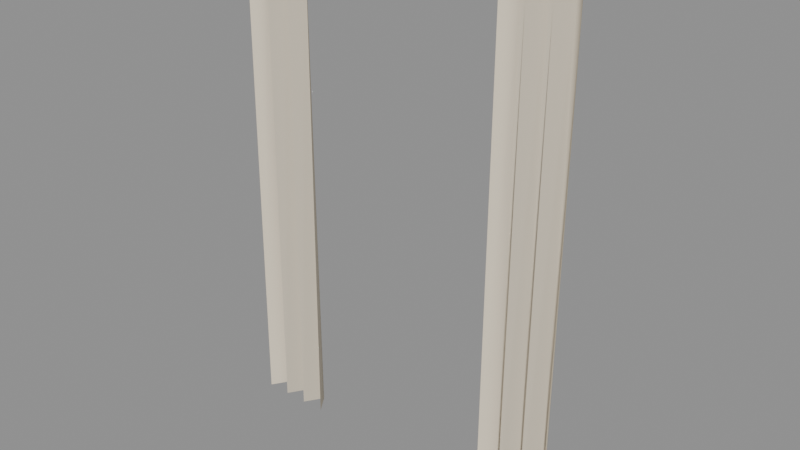 # Source: city_curtain_linen.blend  (saved by Blender 5.4.6; exported with 4.5.12 LTS)
import bpy
from mathutils import Matrix  # noqa: F401  (used for matrix-valued properties, if any)

bpy.ops.wm.read_factory_settings(use_empty=True)
scene = bpy.context.scene
scene.name = 'CityCurtainLinenAsset'

# ---- collections
col_stubby_citycurtainlinen = bpy.data.collections.new('STUBBY_CityCurtainLinen'); scene.collection.children.link(col_stubby_citycurtainlinen)

# ---- materials (node trees are filled in below, after node groups)
mat_city_fabriclinen = bpy.data.materials.new('City_FabricLinen')
mat_city_fabriclinen.diffuse_color = (0.807, 0.7157, 0.5647, 1.0)
mat_city_titanium = bpy.data.materials.new('City_Titanium')
mat_city_titanium.use_backface_culling = True
mat_city_titanium.diffuse_color = (0.4793, 0.5029, 0.5395, 1.0)

# ---- material node trees
mat_city_fabriclinen.use_nodes = True; mat_city_fabriclinen.node_tree.nodes.clear()
_N = mat_city_fabriclinen.node_tree.nodes; _L = mat_city_fabriclinen.node_tree.links
n0 = _N.new('ShaderNodeBsdfPrincipled'); n0.name = 'Principled BSDF'; n0.location = (-200, 100)
n0.inputs[0].default_value = (0.807, 0.7157, 0.5647, 1.0)
n0.inputs[2].default_value = 0.95
n0.inputs[10].default_value = 0.005
n1 = _N.new('ShaderNodeOutputMaterial'); n1.name = 'Material Output'; n1.location = (200, 100)
_L.new(n0.outputs[0], n1.inputs[0])
n1.is_active_output = True
mat_city_titanium.use_nodes = True; mat_city_titanium.node_tree.nodes.clear()
_N = mat_city_titanium.node_tree.nodes; _L = mat_city_titanium.node_tree.links
n0 = _N.new('ShaderNodeBsdfPrincipled'); n0.name = 'Principled BSDF'; n0.location = (-200, 100)
n0.inputs[0].default_value = (0.4793, 0.5029, 0.5395, 1.0)
n0.inputs[1].default_value = 1.0
n0.inputs[2].default_value = 0.32
n0.inputs[10].default_value = 0.005
n1 = _N.new('ShaderNodeOutputMaterial'); n1.name = 'Material Output'; n1.location = (200, 100)
_L.new(n0.outputs[0], n1.inputs[0])
n1.is_active_output = True

# ---- meshes
me_citycurtainlinen_panell = bpy.data.meshes.new('CityCurtainLinen_PanelL')
me_citycurtainlinen_panell.from_pydata([(-0.95, 0.05, 0.02), (-0.95, 0.07, 2.7), (-0.8833, 0.15, 0.02), (-0.8833, 0.13, 2.7), (-0.8167, 0.05, 0.02), (-0.8167, 0.07, 2.7), (-0.75, 0.15, 0.02), (-0.75, 0.13, 2.7), (-0.6833, 0.05, 0.02), (-0.6833, 0.07, 2.7), (-0.6167, 0.15, 0.02), (-0.6167, 0.13, 2.7), (-0.55, 0.05, 0.02), (-0.55, 0.07, 2.7)], [], [(0, 1, 3, 2), (2, 3, 5, 4), (4, 5, 7, 6), (6, 7, 9, 8), (8, 9, 11, 10), (10, 11, 13, 12)])
me_citycurtainlinen_panell.polygons.foreach_set('use_smooth', [True] * 6)
_uv = me_citycurtainlinen_panell.uv_layers.new(name='UVMap')
_uv.uv.foreach_set('vector', [0.05, 0.02, 0.07, 2.7, 0.13, 2.7, 0.15, 0.02, 0.15, 0.02, 0.13, 2.7, 0.07, 2.7, 0.05, 0.02, 0.05, 0.02, 0.07, 2.7, 0.13, 2.7, 0.15, 0.02, 0.15, 0.02, 0.13, 2.7, 0.07, 2.7, 0.05, 0.02, 0.05, 0.02, 0.07, 2.7, 0.13, 2.7, 0.15, 0.02, 0.15, 0.02, 0.13, 2.7, 0.07, 2.7, 0.05, 0.02])
me_citycurtainlinen_panell.materials.append(mat_city_fabriclinen)
me_citycurtainlinen_panell.update()
me_citycurtainlinen_panelr = bpy.data.meshes.new('CityCurtainLinen_PanelR')
me_citycurtainlinen_panelr.from_pydata([(0.55, 0.05, 0.02), (0.55, 0.07, 2.7), (0.6167, 0.15, 0.02), (0.6167, 0.13, 2.7), (0.6833, 0.05, 0.02), (0.6833, 0.07, 2.7), (0.75, 0.15, 0.02), (0.75, 0.13, 2.7), (0.8167, 0.05, 0.02), (0.8167, 0.07, 2.7), (0.8833, 0.15, 0.02), (0.8833, 0.13, 2.7), (0.95, 0.05, 0.02), (0.95, 0.07, 2.7)], [], [(0, 1, 3, 2), (2, 3, 5, 4), (4, 5, 7, 6), (6, 7, 9, 8), (8, 9, 11, 10), (10, 11, 13, 12)])
me_citycurtainlinen_panelr.polygons.foreach_set('use_smooth', [True] * 6)
_uv = me_citycurtainlinen_panelr.uv_layers.new(name='UVMap')
_uv.uv.foreach_set('vector', [0.05, 0.02, 0.07, 2.7, 0.13, 2.7, 0.15, 0.02, 0.15, 0.02, 0.13, 2.7, 0.07, 2.7, 0.05, 0.02, 0.05, 0.02, 0.07, 2.7, 0.13, 2.7, 0.15, 0.02, 0.15, 0.02, 0.13, 2.7, 0.07, 2.7, 0.05, 0.02, 0.05, 0.02, 0.07, 2.7, 0.13, 2.7, 0.15, 0.02, 0.15, 0.02, 0.13, 2.7, 0.07, 2.7, 0.05, 0.02])
me_citycurtainlinen_panelr.materials.append(mat_city_fabriclinen)
me_citycurtainlinen_panelr.update()
me_citycurtainlinen_rod = bpy.data.meshes.new('CityCurtainLinen_Rod')
me_citycurtainlinen_rod.from_pydata([(-1.0, 0.1085, 2.728), (-1.0, 0.09151, 2.728), (-1.0, 0.09151, 2.712), (-1.0, 0.1085, 2.712), (1.0, 0.1085, 2.728), (1.0, 0.09151, 2.728), (1.0, 0.09151, 2.712), (1.0, 0.1085, 2.712)], [], [(0, 1, 5, 4), (1, 2, 6, 5), (2, 3, 7, 6), (3, 0, 4, 7), (3, 2, 1, 0), (4, 5, 6, 7)])
me_citycurtainlinen_rod.polygons.foreach_set('use_smooth', [True] * 6)
_uv = me_citycurtainlinen_rod.uv_layers.new(name='UVMap')
_uv.uv.foreach_set('vector', [-1.0, 0.1085, -1.0, 0.09151, 1.0, 0.09151, 1.0, 0.1085, -1.0, 2.728, -1.0, 2.712, 1.0, 2.712, 1.0, 2.728, -1.0, 0.09151, -1.0, 0.1085, 1.0, 0.1085, 1.0, 0.09151, -1.0, 2.712, -1.0, 2.728, 1.0, 2.728, 1.0, 2.712, 0.1085, 2.712, 0.09151, 2.712, 0.09151, 2.728, 0.1085, 2.728, 0.1085, 2.728, 0.09151, 2.728, 0.09151, 2.712, 0.1085, 2.712])
me_citycurtainlinen_rod.materials.append(mat_city_titanium)
me_citycurtainlinen_rod.update()

# ---- objects
ob_citycurtainlinen_root = bpy.data.objects.new('CityCurtainLinen_Root', None)
ob_citycurtainlinen_panell = bpy.data.objects.new('CityCurtainLinen_PanelL', me_citycurtainlinen_panell)
ob_citycurtainlinen_panelr = bpy.data.objects.new('CityCurtainLinen_PanelR', me_citycurtainlinen_panelr)
ob_citycurtainlinen_rod = bpy.data.objects.new('CityCurtainLinen_Rod', me_citycurtainlinen_rod)
ob_city_curtain_linen_lod0 = bpy.data.objects.new('city_curtain_linen_LOD0', None)

# ---- transforms, parenting, visibility, modifiers, constraints
ob_citycurtainlinen_root.location = (0.0, 0.0, 0.0)
ob_citycurtainlinen_panell.parent = ob_city_curtain_linen_lod0
ob_citycurtainlinen_panell.location = (0.0, 0.0, 0.0)
ob_citycurtainlinen_panelr.parent = ob_city_curtain_linen_lod0
ob_citycurtainlinen_panelr.location = (0.0, 0.0, 0.0)
ob_citycurtainlinen_rod.parent = ob_city_curtain_linen_lod0
ob_citycurtainlinen_rod.location = (0.0, 0.0, 0.0)
ob_city_curtain_linen_lod0.parent = ob_citycurtainlinen_root
ob_city_curtain_linen_lod0.location = (0.0, 0.0, 0.0)

# ---- collection membership
col_stubby_citycurtainlinen.objects.link(ob_citycurtainlinen_root)
col_stubby_citycurtainlinen.objects.link(ob_citycurtainlinen_panell)
col_stubby_citycurtainlinen.objects.link(ob_citycurtainlinen_panelr)
col_stubby_citycurtainlinen.objects.link(ob_citycurtainlinen_rod)
col_stubby_citycurtainlinen.objects.link(ob_city_curtain_linen_lod0)

# ---- scene / render settings (as saved in the file)
scene.frame_start = 1; scene.frame_end = 250; scene.frame_set(1)
scene.render.engine = 'BLENDER_EEVEE_NEXT'
scene.render.image_settings.exr_codec = 'NONE'
scene.render.use_bake_clear = False
scene.render.bake_margin = 0
scene.render.bake_bias = 0.0
scene.render.bake_samples = 0
scene.render.simplify_subdivision_render = 0
scene.render.simplify_child_particles_render = 0.0
scene.render.compositor_device = 'GPU'
scene.eevee.use_volume_custom_range = False
scene.eevee.gtao_distance = 0.0
scene.eevee.use_fast_gi = False
scene.eevee.fast_gi_thickness_near = 0.1
scene.eevee.fast_gi_thickness_far = 0.0
scene.eevee.ray_tracing_options.screen_trace_thickness = 0.1
bpy.context.view_layer.update()

# ---- added for rendering (the .blend has no active camera and no usable light): camera, sun + grey world if the file has none
cam_auto = bpy.data.cameras.new('AutoCamera')
cam_auto.lens = 50.0
cam_auto.sensor_width = 36.0
cam_auto.clip_end = 1000.0
ob_auto_camera = bpy.data.objects.new('AutoCamera', cam_auto)
scene.collection.objects.link(ob_auto_camera)
ob_auto_camera.location = (3.1165, -3.6398, 3.86744)
ob_auto_camera.rotation_euler = (1.09748, -7.21219e-08, 0.694738)
scene.camera = ob_auto_camera
light_auto_sun = bpy.data.lights.new('AutoSun', 'SUN')
light_auto_sun.energy = 3.0
light_auto_sun.angle = 0.0523599
ob_auto_sun = bpy.data.objects.new('AutoSun', light_auto_sun)
scene.collection.objects.link(ob_auto_sun)
ob_auto_sun.rotation_euler = (0.872665, 0.174533, 0.523599)
if scene.world is None:
    world_auto = bpy.data.worlds.new('AutoWorld')
    world_auto.color = (0.3, 0.3, 0.3)
    scene.world = world_auto
bpy.context.view_layer.update()

